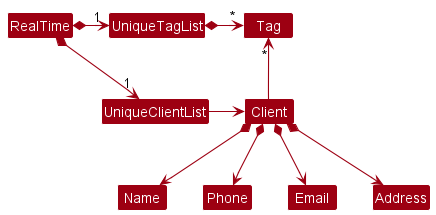

The diagram above was rendered by PlantUML. Its source (embedded in the PNG):
@startuml
!include style.puml
skinparam arrowThickness 1.1
skinparam arrowColor MODEL_COLOR
skinparam classBackgroundColor MODEL_COLOR

RealTime *-right-> "1" UniqueClientList
RealTime *-right-> "1" UniqueTagList
UniqueTagList -[hidden]down- UniqueClientList
UniqueTagList -[hidden]down- UniqueClientList

UniqueTagList *-right-> "*" Tag
UniqueClientList -right-> Client

Client -up-> "*" Tag

Client *--> Name
Client *--> Phone
Client *--> Email
Client *--> Address
@enduml